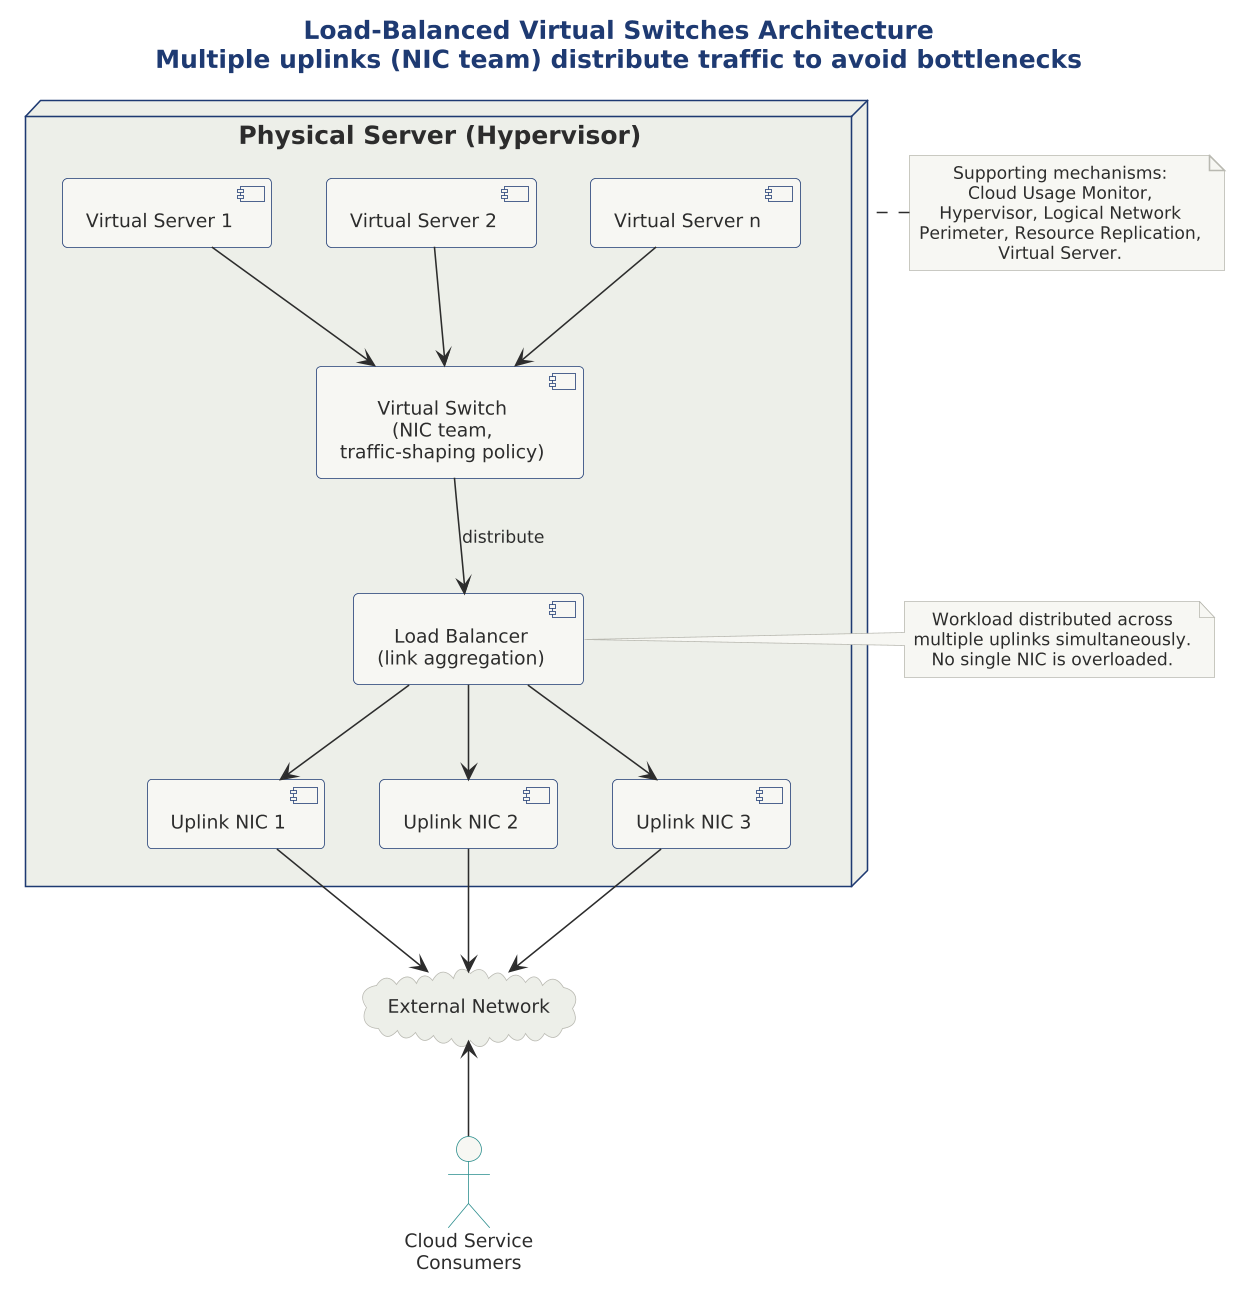

The diagram above was rendered by PlantUML. Its source (embedded in the PNG):
@startuml

scale 1.5625



!include ../../../../../../tooling/styles/plantuml/structural/deployment-diagram-style.iuml

title Load-Balanced Virtual Switches Architecture\nMultiple uplinks (NIC team) distribute traffic to avoid bottlenecks

actor "Cloud Service\nConsumers" as csc
cloud "External Network" as ext

node "Physical Server (Hypervisor)" as host {
  component "Virtual Server 1" as vs1
  component "Virtual Server 2" as vs2
  component "Virtual Server n" as vsn

  component "Virtual Switch\n(NIC team,\ntraffic-shaping policy)" as vsw

  component "Uplink NIC 1" as nic1
  component "Uplink NIC 2" as nic2
  component "Uplink NIC 3" as nic3

  component "Load Balancer\n(link aggregation)" as lb
}

vs1 -down-> vsw
vs2 -down-> vsw
vsn -down-> vsw

vsw -down-> lb : distribute
lb -down-> nic1
lb -down-> nic2
lb -down-> nic3

nic1 -down-> ext
nic2 -down-> ext
nic3 -down-> ext

csc -up-> ext

note right of lb
  Workload distributed across
  multiple uplinks simultaneously.
  No single NIC is overloaded.
end note

note left of host
  Supporting mechanisms:
  Cloud Usage Monitor,
  Hypervisor, Logical Network
  Perimeter, Resource Replication,
  Virtual Server.
end note

@enduml